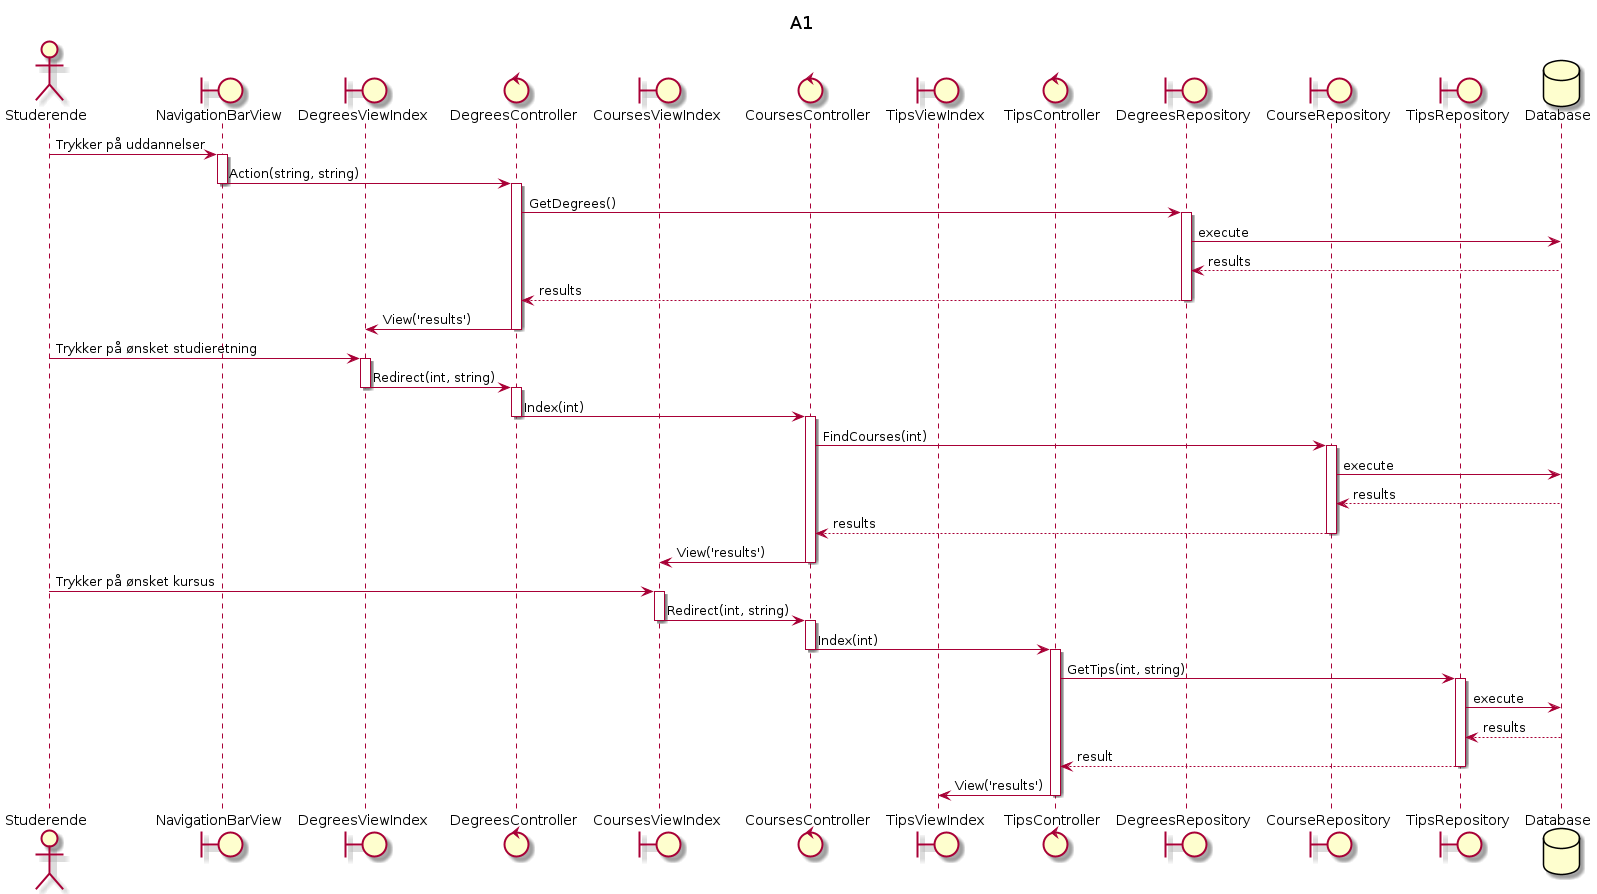

The diagram above was rendered by PlantUML. Its source (embedded in the PNG):
@startuml
title A1

actor       Studerende       as stud
boundary       NavigationBarView       as navbar
boundary       DegreesViewIndex       as degreesindex
control       DegreesController       as degreescont
boundary       CoursesViewIndex       as coursesindex
control       CoursesController       as coursescont
boundary       TipsViewIndex       as tipsindex
control       TipsController       as tipscont
boundary       DegreesRepository       as degreesrepo
boundary       CourseRepository       as coursesrepo
boundary       TipsRepository       as tipsrepo
database       Database       as db

/'entity       TipsModel       as tipsmodel'/

stud -> navbar: Trykker på uddannelser

Activate navbar
navbar -> degreescont: Action(string, string)
Deactivate navbar

Activate degreescont
degreescont -> degreesrepo: GetDegrees()

Activate degreesrepo
degreesrepo -> db: execute
db --> degreesrepo: results
degreesrepo --> degreescont: results
Deactivate degreesrepo

degreescont -> degreesindex: View('results')
Deactivate degreescont

stud -> degreesindex: Trykker på ønsket studieretning

Activate degreesindex
degreesindex -> degreescont: Redirect(int, string)
Deactivate degreesindex

Activate degreescont
degreescont -> coursescont: Index(int)
Deactivate degreescont

Activate coursescont
coursescont -> coursesrepo: FindCourses(int)


Activate coursesrepo
coursesrepo -> db: execute
db --> coursesrepo: results
coursesrepo --> coursescont: results
Deactivate coursesrepo

coursescont -> coursesindex: View('results')
Deactivate coursescont

stud -> coursesindex: Trykker på ønsket kursus

Activate coursesindex
coursesindex -> coursescont: Redirect(int, string)
Deactivate coursesindex

Activate coursescont
coursescont -> tipscont: Index(int)
Deactivate coursescont

Activate tipscont
tipscont -> tipsrepo: GetTips(int, string)

Activate tipsrepo
tipsrepo -> db: execute
db --> tipsrepo: results
tipsrepo --> tipscont: result
Deactivate tipsrepo

tipscont -> tipsindex: View('results')
Deactivate tipscont


@enduml